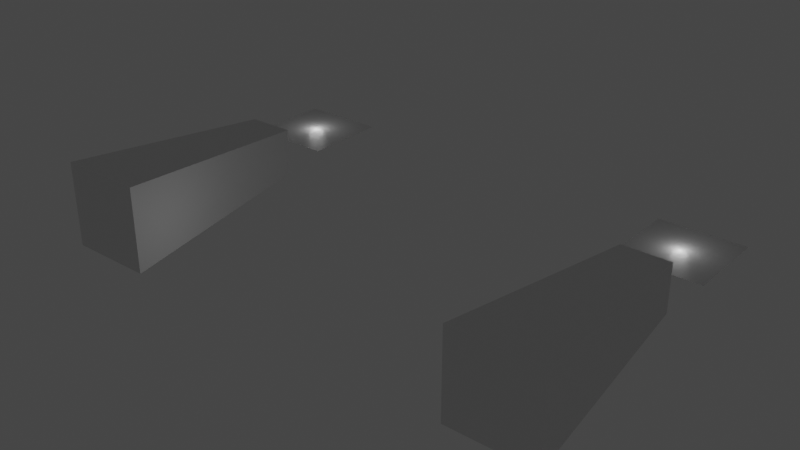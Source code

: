 # Source: export_control_methods_lights.test.blend  (saved by Blender 2.80.75; exported with 4.5.12 LTS)
import bpy
from mathutils import Matrix  # noqa: F401  (used for matrix-valued properties, if any)

bpy.ops.wm.read_factory_settings(use_empty=True)
scene = bpy.context.scene
scene.name = 'Scene_animated'

# ---- collections
col_1_notvisiblebyitself_exp_anim = bpy.data.collections.new('1_NotVisibleByItself_Exp_anim'); scene.collection.children.link(col_1_notvisiblebyitself_exp_anim)
col_2_notvisiblebycontainingcollection_anim = bpy.data.collections.new('2_NotVisibleByContainingCollection_anim'); scene.collection.children.link(col_2_notvisiblebycontainingcollection_anim)
col_3_visiblebutsplitparent_exp_anim = bpy.data.collections.new('3_VisibleButSplitParent_Exp_anim'); scene.collection.children.link(col_3_visiblebutsplitparent_exp_anim)
col_4_notvisiblebutsplitparent_exp_anim = bpy.data.collections.new('4_NotVisibleButSplitParent_Exp_anim'); scene.collection.children.link(col_4_notvisiblebutsplitparent_exp_anim)

# ---- materials (node trees are filled in below, after node groups)
mat_material_001 = bpy.data.materials.new('Material.001')
mat_material_001.alpha_threshold = 0.0
mat_material_001.use_transparent_shadow = False
mat_material_001.line_color = (0.0, 0.0, 0.0, 1.0)

# ---- material node trees
mat_material_001.use_nodes = True; mat_material_001.node_tree.nodes.clear()
_N = mat_material_001.node_tree.nodes; _L = mat_material_001.node_tree.links
n0 = _N.new('ShaderNodeOutputMaterial'); n0.name = 'Material Output'; n0.location = (300, 300)
n1 = _N.new('ShaderNodeBsdfPrincipled'); n1.name = 'Principled BSDF'; n1.location = (10, 300)
n1.distribution = 'GGX'
n1.subsurface_method = 'BURLEY'
n1.inputs[2].default_value = 0.4
n1.inputs[3].default_value = 1.45
n1.inputs[27].default_value = (0.0, 0.0, 0.0, 1.0)
n1.inputs[28].default_value = 1.0
_L.new(n1.outputs[0], n0.inputs[0])
n0.is_active_output = True

# ---- world
world_world_001 = bpy.data.worlds.new('World.001'); scene.world = world_world_001
world_world_001.use_nodes = True; world_world_001.node_tree.nodes.clear()
_N = world_world_001.node_tree.nodes; _L = world_world_001.node_tree.links
n0 = _N.new('ShaderNodeOutputWorld'); n0.name = 'World Output'; n0.location = (300, 300)
n1 = _N.new('ShaderNodeBackground'); n1.name = 'Background'; n1.location = (10, 300)
n1.inputs[0].default_value = (0.05088, 0.05088, 0.05088, 1.0)
_L.new(n1.outputs[0], n0.inputs[0])
n0.is_active_output = True
world_world_001.color = (0.05088, 0.05088, 0.05088)
world_world_001.use_sun_shadow = False
world_world_001.sun_shadow_jitter_overblur = 0.0

# ---- lights
light_point_000 = bpy.data.lights.new('Point.000', 'POINT')
light_point_000.transmission_factor = 0.0
light_point_000.shadow_soft_size = 0.25
light_point_000.shadow_maximum_resolution = 0.006
light_point_000.use_absolute_resolution = True
light_point_005 = bpy.data.lights.new('Point.005', 'POINT')
light_point_005.transmission_factor = 0.0
light_point_005.shadow_soft_size = 0.25
light_point_005.shadow_maximum_resolution = 0.006
light_point_005.use_absolute_resolution = True
light_point_006 = bpy.data.lights.new('Point.006', 'POINT')
light_point_006.transmission_factor = 0.0
light_point_006.shadow_soft_size = 0.25
light_point_006.shadow_maximum_resolution = 0.006
light_point_006.use_absolute_resolution = True
light_point_007 = bpy.data.lights.new('Point.007', 'POINT')
light_point_007.transmission_factor = 0.0
light_point_007.shadow_soft_size = 0.25
light_point_007.shadow_maximum_resolution = 0.006
light_point_007.use_absolute_resolution = True

# ---- meshes
me_cube_000 = bpy.data.meshes.new('Cube.000')
me_cube_000.from_pydata([(-1.0, -1.0, -1.0), (-1.0, -1.0, 1.0), (-0.5072, 3.866, -0.4927), (-0.5072, 3.866, 0.6138), (1.0, -1.0, -1.0), (1.0, -1.0, 1.0), (0.5993, 3.866, -0.4927), (0.5993, 3.866, 0.6138)], [], [(0, 1, 3, 2), (2, 3, 7, 6), (6, 7, 5, 4), (4, 5, 1, 0), (2, 6, 4, 0), (7, 3, 1, 5)])
_uv = me_cube_000.uv_layers.new(name='UVMap')
_uv.uv.foreach_set('vector', [0.375, 0.0, 0.625, 0.0, 0.625, 0.25, 0.375, 0.25, 0.375, 0.25, 0.625, 0.25, 0.625, 0.5, 0.375, 0.5, 0.375, 0.5, 0.625, 0.5, 0.625, 0.75, 0.375, 0.75, 0.375, 0.75, 0.625, 0.75, 0.625, 1.0, 0.375, 1.0, 0.125, 0.5, 0.375, 0.5, 0.375, 0.75, 0.125, 0.75, 0.625, 0.5, 0.875, 0.5, 0.875, 0.75, 0.625, 0.75])
me_cube_000.materials.append(mat_material_001)
me_cube_000.use_remesh_preserve_volume = False
me_cube_000.use_remesh_preserve_attributes = False
me_cube_000.use_mirror_vertex_groups = False
me_cube_000.update()
me_cube_001 = bpy.data.meshes.new('Cube.001')
me_cube_001.from_pydata([(-1.0, -1.0, -1.0), (-1.0, -1.0, 1.0), (-0.5072, 3.866, -0.4927), (-0.5072, 3.866, 0.6138), (1.0, -1.0, -1.0), (1.0, -1.0, 1.0), (0.5993, 3.866, -0.4927), (0.5993, 3.866, 0.6138)], [], [(0, 1, 3, 2), (2, 3, 7, 6), (6, 7, 5, 4), (4, 5, 1, 0), (2, 6, 4, 0), (7, 3, 1, 5)])
_uv = me_cube_001.uv_layers.new(name='UVMap')
_uv.uv.foreach_set('vector', [0.375, 0.0, 0.625, 0.0, 0.625, 0.25, 0.375, 0.25, 0.375, 0.25, 0.625, 0.25, 0.625, 0.5, 0.375, 0.5, 0.375, 0.5, 0.625, 0.5, 0.625, 0.75, 0.375, 0.75, 0.375, 0.75, 0.625, 0.75, 0.625, 1.0, 0.375, 1.0, 0.125, 0.5, 0.375, 0.5, 0.375, 0.75, 0.125, 0.75, 0.625, 0.5, 0.875, 0.5, 0.875, 0.75, 0.625, 0.75])
me_cube_001.materials.append(mat_material_001)
me_cube_001.use_remesh_preserve_volume = False
me_cube_001.use_remesh_preserve_attributes = False
me_cube_001.use_mirror_vertex_groups = False
me_cube_001.update()
me_plane_002 = bpy.data.meshes.new('Plane.002')
me_plane_002.from_pydata([(-1.0, -1.0, 0.0), (1.0, -1.0, 0.0), (-1.0, 1.0, 0.0), (1.0, 1.0, 0.0)], [], [(0, 1, 3, 2)])
_uv = me_plane_002.uv_layers.new(name='UVMap')
_uv.uv.foreach_set('vector', [0.0, 0.0, 1.0, 0.0, 1.0, 1.0, 0.0, 1.0])
me_plane_002.materials.append(mat_material_001)
me_plane_002.use_remesh_preserve_volume = False
me_plane_002.use_remesh_preserve_attributes = False
me_plane_002.use_mirror_vertex_groups = False
me_plane_002.update()
me_plane_003 = bpy.data.meshes.new('Plane.003')
me_plane_003.from_pydata([(-1.0, -1.0, 0.0), (1.0, -1.0, 0.0), (-1.0, 1.0, 0.0), (1.0, 1.0, 0.0)], [], [(0, 1, 3, 2)])
_uv = me_plane_003.uv_layers.new(name='UVMap')
_uv.uv.foreach_set('vector', [0.0, 0.0, 1.0, 0.0, 1.0, 1.0, 0.0, 1.0])
me_plane_003.materials.append(mat_material_001)
me_plane_003.use_remesh_preserve_volume = False
me_plane_003.use_remesh_preserve_attributes = False
me_plane_003.use_mirror_vertex_groups = False
me_plane_003.update()

# ---- objects
ob_gear_002 = bpy.data.objects.new('Gear.002', me_cube_000)
ob_2_visibleparent_exp_anim = bpy.data.objects.new('2_VisibleParent_Exp_anim', None)
ob_3_splitparentvisiblechildren_exp_anim = bpy.data.objects.new('3_SplitParentVisibleChildren_Exp_anim', None)
ob_visiblebutinsplitparent_001 = bpy.data.objects.new('VisibleButInSplitParent.001', light_point_000)
ob_gear_003 = bpy.data.objects.new('Gear.003', me_cube_001)
ob_4_splitparentnotvisiblechildren_exp_anim = bpy.data.objects.new('4_SplitParentNotVisibleChildren_Exp_anim', None)
ob_notvisiblebutinsplitparent_001 = bpy.data.objects.new('NotVisibleButInSplitParent.001', light_point_005)
ob_1_notvisiblebyitself_001 = bpy.data.objects.new('1_NotVisibleByItself.001', light_point_006)
ob_2_notvisiblebycontainingcollection_001 = bpy.data.objects.new('2_NotVisibleByContainingCollection.001', light_point_007)
ob_3_leaf_001 = bpy.data.objects.new('3_Leaf.001', me_plane_002)
ob_4_leaf_001 = bpy.data.objects.new('4_Leaf.001', me_plane_003)

# ---- transforms, parenting, visibility, modifiers, constraints
ob_gear_002.parent = ob_3_splitparentvisiblechildren_exp_anim
ob_gear_002.location = (0.0, 0.0, 0.0)
ob_gear_002.lineart.crease_threshold = 0.0
ob_2_visibleparent_exp_anim.location = (0.0, 0.0, 0.0)
ob_2_visibleparent_exp_anim.lineart.crease_threshold = 0.0
ob_3_splitparentvisiblechildren_exp_anim.location = (0.0, 0.0, 0.0)
ob_3_splitparentvisiblechildren_exp_anim.lineart.crease_threshold = 0.0
ob_visiblebutinsplitparent_001.parent = ob_gear_002
ob_visiblebutinsplitparent_001.matrix_parent_inverse = Matrix(((1.0, -0.0, -0.0, -0.0), (-0.0, 1.0, 0.0, 5.444), (-0.0, -0.0, 1.0, -0.0), (-0.0, 0.0, -0.0, 1.0)))
ob_visiblebutinsplitparent_001.location = (0.0, 0.0, 0.0)
ob_visiblebutinsplitparent_001.lineart.crease_threshold = 0.0
ob_gear_003.parent = ob_4_splitparentnotvisiblechildren_exp_anim
ob_gear_003.location = (0.0, 0.0, 0.0)
ob_gear_003.lineart.crease_threshold = 0.0
ob_4_splitparentnotvisiblechildren_exp_anim.location = (10.0, 0.0, 0.0)
ob_4_splitparentnotvisiblechildren_exp_anim.lineart.crease_threshold = 0.0
ob_notvisiblebutinsplitparent_001.parent = ob_gear_003
ob_notvisiblebutinsplitparent_001.matrix_parent_inverse = Matrix(((1.0, -0.0, -0.0, -0.0), (-0.0, 1.0, 0.0, 5.444), (-0.0, -0.0, 1.0, -0.0), (-0.0, 0.0, -0.0, 1.0)))
ob_notvisiblebutinsplitparent_001.location = (0.0, 0.0, 0.0)
ob_notvisiblebutinsplitparent_001.lineart.crease_threshold = 0.0
ob_1_notvisiblebyitself_001.location = (3.0, 0.0, 0.0)
ob_1_notvisiblebyitself_001.lineart.crease_threshold = 0.0
ob_2_notvisiblebycontainingcollection_001.parent = ob_2_visibleparent_exp_anim
ob_2_notvisiblebycontainingcollection_001.location = (6.0, 0.0, 0.0)
ob_2_notvisiblebycontainingcollection_001.lineart.crease_threshold = 0.0
ob_3_leaf_001.parent = ob_visiblebutinsplitparent_001
ob_3_leaf_001.location = (0.0, 0.0, 0.0)
ob_3_leaf_001.lineart.crease_threshold = 0.0
ob_4_leaf_001.parent = ob_notvisiblebutinsplitparent_001
ob_4_leaf_001.location = (0.0, 0.0, 0.0)
ob_4_leaf_001.lineart.crease_threshold = 0.0

# ---- collection membership
scene.collection.objects.link(ob_gear_002)
scene.collection.objects.link(ob_2_visibleparent_exp_anim)
scene.collection.objects.link(ob_3_splitparentvisiblechildren_exp_anim)
scene.collection.objects.link(ob_visiblebutinsplitparent_001)
scene.collection.objects.link(ob_gear_003)
scene.collection.objects.link(ob_4_splitparentnotvisiblechildren_exp_anim)
scene.collection.objects.link(ob_notvisiblebutinsplitparent_001)
col_1_notvisiblebyitself_exp_anim.objects.link(ob_1_notvisiblebyitself_001)
col_2_notvisiblebycontainingcollection_anim.objects.link(ob_2_notvisiblebycontainingcollection_001)
col_3_visiblebutsplitparent_exp_anim.objects.link(ob_3_leaf_001)
col_4_notvisiblebutsplitparent_exp_anim.objects.link(ob_4_leaf_001)

# ---- scene / render settings (as saved in the file)
scene.frame_start = 1; scene.frame_end = 250; scene.frame_set(1)
scene.render.engine = 'BLENDER_EEVEE_NEXT'
scene.cycles.use_denoising = False
scene.cycles.samples = 128
scene.cycles.sampling_pattern = 'TABULATED_SOBOL'
scene.cycles.use_adaptive_sampling = False
scene.cycles.use_light_tree = False
scene.view_settings.view_transform = 'Filmic'
bpy.context.view_layer.update()

# ---- added for rendering (the .blend has no active camera): camera
cam_auto = bpy.data.cameras.new('AutoCamera')
cam_auto.lens = 50.0
cam_auto.sensor_width = 36.0
cam_auto.clip_end = 1000.0
ob_auto_camera = bpy.data.objects.new('AutoCamera', cam_auto)
scene.collection.objects.link(ob_auto_camera)
ob_auto_camera.location = (18.196, -13.113, 10.5568)
ob_auto_camera.rotation_euler = (1.09748, -7.21219e-08, 0.694738)
scene.camera = ob_auto_camera
bpy.context.view_layer.update()
